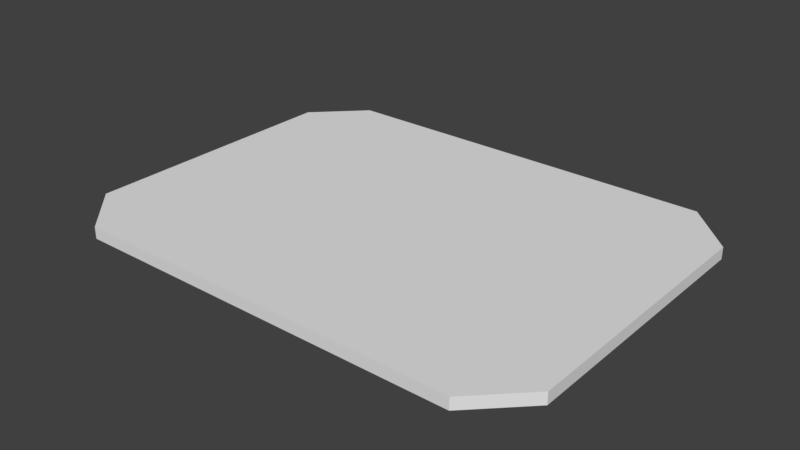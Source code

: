 # Source: MovingPlatform.blend  (saved by Blender 2.78.0; exported with 4.5.12 LTS)
import bpy
from mathutils import Matrix  # noqa: F401  (used for matrix-valued properties, if any)

bpy.ops.wm.read_factory_settings(use_empty=True)
scene = bpy.context.scene
scene.name = 'Scene'

# ---- collections
col_collection_1 = bpy.data.collections.new('Collection 1'); scene.collection.children.link(col_collection_1)

# ---- materials (node trees are filled in below, after node groups)
mat_movingplatform = bpy.data.materials.new('MovingPlatform')
mat_movingplatform.alpha_threshold = 0.0
mat_movingplatform.use_transparent_shadow = False
mat_movingplatform.roughness = 0.5
mat_movingplatform.line_color = (0.0, 0.0, 0.0, 1.0)

# ---- material node trees

# ---- world
world_world = bpy.data.worlds.new('World'); scene.world = world_world
world_world.color = (0.05088, 0.05088, 0.05088)
world_world.use_sun_shadow = False
world_world.sun_shadow_jitter_overblur = 0.0
world_world.cycles.sampling_method = 'MANUAL'

# ---- meshes
me_cube = bpy.data.meshes.new('Cube')
me_cube.from_pydata([(0.8031, 0.75, -0.04761), (1.0, 0.5531, -0.04761), (1.0, -0.5531, -0.04761), (0.8031, -0.75, -0.04761), (-0.8031, -0.75, -0.04761), (-1.0, -0.5531, -0.04761), (-1.0, 0.5531, -0.04761), (-0.8031, 0.75, -0.04761), (1.0, 0.5531, 0.0), (0.8031, 0.75, 0.0), (0.8031, -0.75, 0.0), (1.0, -0.5531, -1.137e-13), (-1.0, -0.5531, 0.0), (-0.8031, -0.75, 0.0), (-0.8031, 0.75, 0.0), (-1.0, 0.5531, -5.684e-14)], [], [(9, 0, 7, 14), (3, 10, 13, 4), (5, 12, 15, 6), (8, 9, 14, 15, 12, 13, 10, 11), (1, 8, 11, 2), (0, 9, 8, 1), (2, 11, 10, 3), (4, 13, 12, 5), (6, 15, 14, 7), (0, 1, 2, 3, 4, 5, 6, 7)])
_uv = me_cube.uv_layers.new(name='UVMap')
_uv.uv.foreach_set('vector', [0.9606, 0.003385, 0.9756, 0.003385, 0.9756, 0.3879, 0.9606, 0.3879, 0.9969, 0.9966, 0.9819, 0.9966, 0.9819, 0.6121, 0.9969, 0.6121, 0.9756, 0.7469, 0.9606, 0.7469, 0.9606, 0.4821, 0.9756, 0.4821, 0.8923, 0.003385, 0.9543, 0.07003, 0.9543, 0.6137, 0.8923, 0.6804, 0.5439, 0.6804, 0.4819, 0.6137, 0.4819, 0.07003, 0.5439, 0.003385, 0.9819, 0.07003, 0.9969, 0.07003, 0.9969, 0.4445, 0.9819, 0.4445, 0.9819, 0.003385, 0.9969, 0.003385, 0.9969, 0.07003, 0.9819, 0.07003, 0.9819, 0.4445, 0.9969, 0.4445, 0.9969, 0.5111, 0.9819, 0.5111, 0.9969, 0.6121, 0.9819, 0.6121, 0.9819, 0.5179, 0.9969, 0.5179, 0.9756, 0.4821, 0.9606, 0.4821, 0.9606, 0.3879, 0.9756, 0.3879, 0.003149, 0.07003, 0.06515, 0.003385, 0.4136, 0.003385, 0.4756, 0.07003, 0.4756, 0.6137, 0.4136, 0.6804, 0.06515, 0.6804, 0.003149, 0.6137])
me_cube.materials.append(mat_movingplatform)
me_cube.use_remesh_preserve_volume = False
me_cube.use_remesh_preserve_attributes = False
me_cube.use_mirror_vertex_groups = False
me_cube.update()

# ---- objects
ob_cube = bpy.data.objects.new('Cube', me_cube)

# ---- transforms, parenting, visibility, modifiers, constraints
ob_cube.location = (0.0, 0.0, 0.0)
ob_cube.scale = (200.0, 200.0, 200.0)
ob_cube.lock_rotations_4d = False
ob_cube.empty_display_type = 'ARROWS'
ob_cube.lineart.crease_threshold = 0.0

# ---- collection membership
col_collection_1.objects.link(ob_cube)

# ---- scene / render settings (as saved in the file)
scene.frame_start = 1; scene.frame_end = 250; scene.frame_set(1)
scene.render.engine = 'BLENDER_EEVEE_NEXT'
scene.render.resolution_percentage = 50
scene.render.dither_intensity = 0.0
scene.cycles.use_denoising = False
scene.cycles.samples = 128
scene.cycles.sampling_pattern = 'TABULATED_SOBOL'
scene.cycles.light_sampling_threshold = 0.0
scene.cycles.use_adaptive_sampling = False
scene.cycles.use_light_tree = False
scene.cycles.blur_glossy = 0.0
scene.cycles.sample_clamp_indirect = 0.0
scene.view_settings.view_transform = 'Standard'
scene.unit_settings.scale_length = 0.01
bpy.context.view_layer.update()

# ---- added for rendering (the .blend has no active camera and no usable light): camera, sun
cam_auto = bpy.data.cameras.new('AutoCamera')
cam_auto.lens = 50.0
cam_auto.sensor_width = 36.0
cam_auto.clip_end = 8120.29
ob_auto_camera = bpy.data.objects.new('AutoCamera', cam_auto)
scene.collection.objects.link(ob_auto_camera)
ob_auto_camera.location = (462.696, -555.236, 365.396)
ob_auto_camera.rotation_euler = (1.09748, -7.21219e-08, 0.694738)
scene.camera = ob_auto_camera
light_auto_sun = bpy.data.lights.new('AutoSun', 'SUN')
light_auto_sun.energy = 3.0
light_auto_sun.angle = 0.0523599
ob_auto_sun = bpy.data.objects.new('AutoSun', light_auto_sun)
scene.collection.objects.link(ob_auto_sun)
ob_auto_sun.rotation_euler = (0.872665, 0.174533, 0.523599)
bpy.context.view_layer.update()
